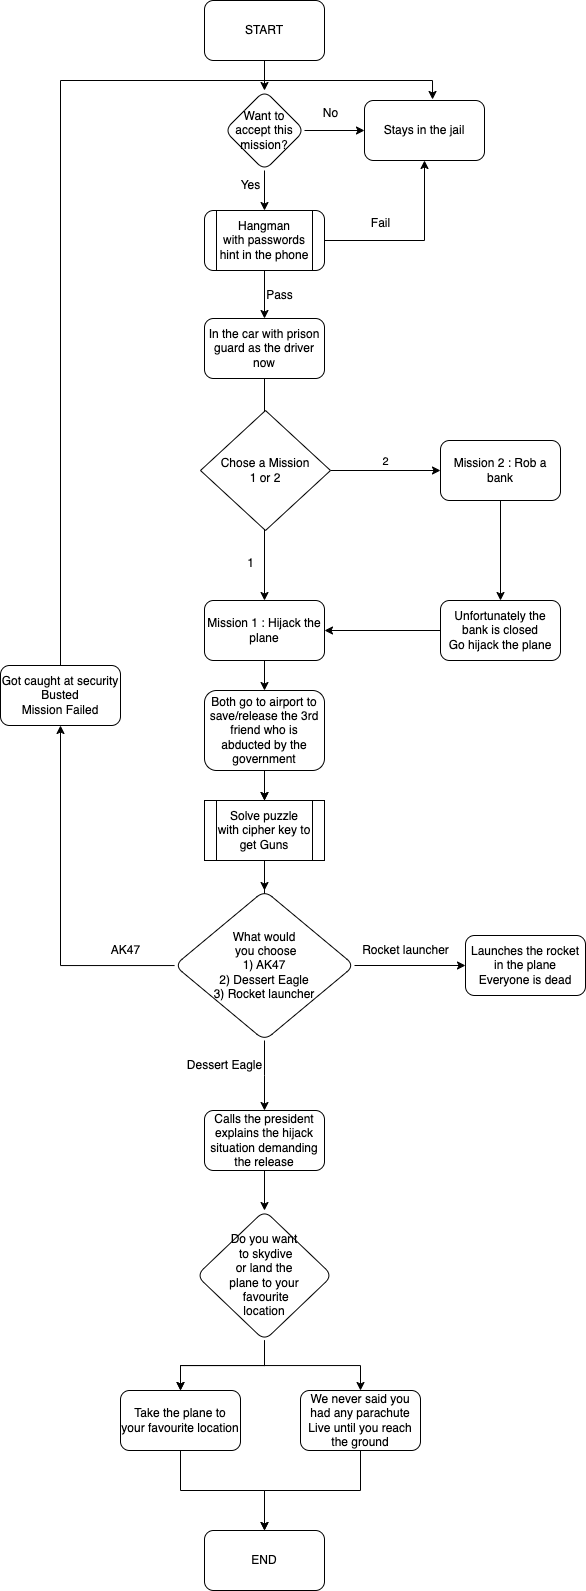

The diagram above was exported from draw.io. Its source (the exported page's mxGraphModel, read from the mxfile embedded in the PNG):
<mxGraphModel dx="1004" dy="638" grid="1" gridSize="10" guides="1" tooltips="1" connect="1" arrows="1" fold="1" page="0" pageScale="1" pageWidth="827" pageHeight="1169" math="0" shadow="0">
  <root>
    <mxCell id="0" />
    <mxCell id="1" parent="0" />
    <mxCell id="GkS1HpSbNvn1rEAxH1Ve-5" value="" style="edgeStyle=orthogonalEdgeStyle;rounded=0;orthogonalLoop=1;jettySize=auto;html=1;" parent="1" source="GkS1HpSbNvn1rEAxH1Ve-1" target="GkS1HpSbNvn1rEAxH1Ve-4" edge="1">
      <mxGeometry relative="1" as="geometry" />
    </mxCell>
    <mxCell id="GkS1HpSbNvn1rEAxH1Ve-1" value="START" style="rounded=1;whiteSpace=wrap;html=1;" parent="1" vertex="1">
      <mxGeometry x="354" y="60" width="120" height="60" as="geometry" />
    </mxCell>
    <mxCell id="GkS1HpSbNvn1rEAxH1Ve-9" value="" style="edgeStyle=orthogonalEdgeStyle;rounded=0;orthogonalLoop=1;jettySize=auto;html=1;" parent="1" source="GkS1HpSbNvn1rEAxH1Ve-4" target="GkS1HpSbNvn1rEAxH1Ve-8" edge="1">
      <mxGeometry relative="1" as="geometry" />
    </mxCell>
    <mxCell id="GkS1HpSbNvn1rEAxH1Ve-14" value="" style="edgeStyle=orthogonalEdgeStyle;rounded=0;orthogonalLoop=1;jettySize=auto;html=1;" parent="1" source="GkS1HpSbNvn1rEAxH1Ve-4" target="GkS1HpSbNvn1rEAxH1Ve-13" edge="1">
      <mxGeometry relative="1" as="geometry" />
    </mxCell>
    <mxCell id="GkS1HpSbNvn1rEAxH1Ve-4" value="Want to accept this mission?" style="rhombus;whiteSpace=wrap;html=1;rounded=1;" parent="1" vertex="1">
      <mxGeometry x="374" y="150" width="80" height="80" as="geometry" />
    </mxCell>
    <mxCell id="GkS1HpSbNvn1rEAxH1Ve-8" value="Stays in the jail" style="whiteSpace=wrap;html=1;rounded=1;" parent="1" vertex="1">
      <mxGeometry x="514" y="160" width="120" height="60" as="geometry" />
    </mxCell>
    <mxCell id="GkS1HpSbNvn1rEAxH1Ve-11" value="No" style="text;html=1;align=center;verticalAlign=middle;resizable=0;points=[];autosize=1;strokeColor=none;fillColor=none;" parent="1" vertex="1">
      <mxGeometry x="460" y="158" width="40" height="30" as="geometry" />
    </mxCell>
    <mxCell id="vC25s8aVKDXX56hISnPq-1" style="edgeStyle=orthogonalEdgeStyle;rounded=0;orthogonalLoop=1;jettySize=auto;html=1;entryX=0.5;entryY=1;entryDx=0;entryDy=0;" parent="1" source="GkS1HpSbNvn1rEAxH1Ve-13" target="GkS1HpSbNvn1rEAxH1Ve-8" edge="1">
      <mxGeometry relative="1" as="geometry" />
    </mxCell>
    <mxCell id="vC25s8aVKDXX56hISnPq-4" value="" style="edgeStyle=orthogonalEdgeStyle;rounded=0;orthogonalLoop=1;jettySize=auto;html=1;" parent="1" source="GkS1HpSbNvn1rEAxH1Ve-13" target="vC25s8aVKDXX56hISnPq-3" edge="1">
      <mxGeometry relative="1" as="geometry" />
    </mxCell>
    <mxCell id="GkS1HpSbNvn1rEAxH1Ve-13" value="Hangman&lt;br&gt;with passwords hint in the phone" style="shape=process;whiteSpace=wrap;html=1;backgroundOutline=1;rounded=1;" parent="1" vertex="1">
      <mxGeometry x="354" y="270" width="120" height="60" as="geometry" />
    </mxCell>
    <mxCell id="GkS1HpSbNvn1rEAxH1Ve-15" value="Yes" style="text;html=1;align=center;verticalAlign=middle;resizable=0;points=[];autosize=1;strokeColor=none;fillColor=none;" parent="1" vertex="1">
      <mxGeometry x="380" y="230" width="40" height="30" as="geometry" />
    </mxCell>
    <mxCell id="vC25s8aVKDXX56hISnPq-2" value="Fail" style="text;html=1;align=center;verticalAlign=middle;resizable=0;points=[];autosize=1;strokeColor=none;fillColor=none;" parent="1" vertex="1">
      <mxGeometry x="510" y="268" width="40" height="30" as="geometry" />
    </mxCell>
    <mxCell id="vC25s8aVKDXX56hISnPq-7" value="" style="edgeStyle=orthogonalEdgeStyle;rounded=0;orthogonalLoop=1;jettySize=auto;html=1;" parent="1" source="vC25s8aVKDXX56hISnPq-3" target="vC25s8aVKDXX56hISnPq-6" edge="1">
      <mxGeometry relative="1" as="geometry" />
    </mxCell>
    <mxCell id="vC25s8aVKDXX56hISnPq-3" value="In the car with prison guard as the driver now" style="whiteSpace=wrap;html=1;rounded=1;" parent="1" vertex="1">
      <mxGeometry x="354" y="378" width="120" height="60" as="geometry" />
    </mxCell>
    <mxCell id="vC25s8aVKDXX56hISnPq-5" value="Pass" style="text;html=1;align=center;verticalAlign=middle;resizable=0;points=[];autosize=1;strokeColor=none;fillColor=none;" parent="1" vertex="1">
      <mxGeometry x="404" y="340" width="50" height="30" as="geometry" />
    </mxCell>
    <mxCell id="vC25s8aVKDXX56hISnPq-12" value="" style="edgeStyle=orthogonalEdgeStyle;rounded=0;orthogonalLoop=1;jettySize=auto;html=1;" parent="1" source="vC25s8aVKDXX56hISnPq-6" target="vC25s8aVKDXX56hISnPq-11" edge="1">
      <mxGeometry relative="1" as="geometry" />
    </mxCell>
    <mxCell id="vC25s8aVKDXX56hISnPq-6" value="Mission 1 : Hijack the plane" style="whiteSpace=wrap;html=1;rounded=1;" parent="1" vertex="1">
      <mxGeometry x="354" y="660" width="120" height="60" as="geometry" />
    </mxCell>
    <mxCell id="vC25s8aVKDXX56hISnPq-38" value="" style="edgeStyle=orthogonalEdgeStyle;rounded=0;orthogonalLoop=1;jettySize=auto;html=1;" parent="1" source="vC25s8aVKDXX56hISnPq-9" target="vC25s8aVKDXX56hISnPq-37" edge="1">
      <mxGeometry relative="1" as="geometry" />
    </mxCell>
    <mxCell id="vC25s8aVKDXX56hISnPq-9" value="Mission 2 : Rob a bank" style="whiteSpace=wrap;html=1;rounded=1;" parent="1" vertex="1">
      <mxGeometry x="590" y="500" width="120" height="60" as="geometry" />
    </mxCell>
    <mxCell id="vC25s8aVKDXX56hISnPq-14" value="" style="edgeStyle=orthogonalEdgeStyle;rounded=0;orthogonalLoop=1;jettySize=auto;html=1;" parent="1" source="vC25s8aVKDXX56hISnPq-11" edge="1">
      <mxGeometry relative="1" as="geometry">
        <mxPoint x="414" y="1080" as="targetPoint" />
      </mxGeometry>
    </mxCell>
    <mxCell id="vC25s8aVKDXX56hISnPq-18" value="" style="edgeStyle=orthogonalEdgeStyle;rounded=0;orthogonalLoop=1;jettySize=auto;html=1;" parent="1" source="vC25s8aVKDXX56hISnPq-11" edge="1">
      <mxGeometry relative="1" as="geometry">
        <mxPoint x="414" y="1080" as="targetPoint" />
      </mxGeometry>
    </mxCell>
    <mxCell id="vC25s8aVKDXX56hISnPq-20" value="" style="edgeStyle=orthogonalEdgeStyle;rounded=0;orthogonalLoop=1;jettySize=auto;html=1;" parent="1" source="vC25s8aVKDXX56hISnPq-24" edge="1">
      <mxGeometry relative="1" as="geometry">
        <mxPoint x="414" y="1170" as="targetPoint" />
      </mxGeometry>
    </mxCell>
    <mxCell id="vC25s8aVKDXX56hISnPq-25" value="" style="edgeStyle=orthogonalEdgeStyle;rounded=0;orthogonalLoop=1;jettySize=auto;html=1;" parent="1" source="vC25s8aVKDXX56hISnPq-11" edge="1">
      <mxGeometry relative="1" as="geometry">
        <mxPoint x="414" y="860" as="targetPoint" />
      </mxGeometry>
    </mxCell>
    <mxCell id="vC25s8aVKDXX56hISnPq-11" value="Both go to airport to save/release the 3rd friend who is abducted by the government" style="whiteSpace=wrap;html=1;rounded=1;" parent="1" vertex="1">
      <mxGeometry x="354" y="750" width="120" height="80" as="geometry" />
    </mxCell>
    <mxCell id="vC25s8aVKDXX56hISnPq-27" value="" style="edgeStyle=orthogonalEdgeStyle;rounded=0;orthogonalLoop=1;jettySize=auto;html=1;" parent="1" source="vC25s8aVKDXX56hISnPq-11" edge="1">
      <mxGeometry relative="1" as="geometry">
        <mxPoint x="414" y="830" as="sourcePoint" />
        <mxPoint x="414" y="860" as="targetPoint" />
      </mxGeometry>
    </mxCell>
    <mxCell id="vC25s8aVKDXX56hISnPq-29" value="" style="edgeStyle=orthogonalEdgeStyle;rounded=0;orthogonalLoop=1;jettySize=auto;html=1;" parent="1" source="vC25s8aVKDXX56hISnPq-24" target="vC25s8aVKDXX56hISnPq-28" edge="1">
      <mxGeometry relative="1" as="geometry" />
    </mxCell>
    <mxCell id="bwgG5tKWF8OV7YFjJxqe-2" value="" style="edgeStyle=orthogonalEdgeStyle;rounded=0;orthogonalLoop=1;jettySize=auto;html=1;" edge="1" parent="1" source="vC25s8aVKDXX56hISnPq-24" target="bwgG5tKWF8OV7YFjJxqe-1">
      <mxGeometry relative="1" as="geometry" />
    </mxCell>
    <mxCell id="vC25s8aVKDXX56hISnPq-28" value="Got caught at security&lt;br&gt;Busted&lt;br&gt;Mission Failed" style="whiteSpace=wrap;html=1;rounded=1;" parent="1" vertex="1">
      <mxGeometry x="150" y="725" width="120" height="60" as="geometry" />
    </mxCell>
    <mxCell id="vC25s8aVKDXX56hISnPq-30" value="AK47" style="text;html=1;align=center;verticalAlign=middle;resizable=0;points=[];autosize=1;strokeColor=none;fillColor=none;" parent="1" vertex="1">
      <mxGeometry x="250" y="995" width="50" height="30" as="geometry" />
    </mxCell>
    <mxCell id="vC25s8aVKDXX56hISnPq-31" style="edgeStyle=orthogonalEdgeStyle;rounded=0;orthogonalLoop=1;jettySize=auto;html=1;exitX=0.5;exitY=0;exitDx=0;exitDy=0;entryX=0.567;entryY=-0.017;entryDx=0;entryDy=0;entryPerimeter=0;" parent="1" source="vC25s8aVKDXX56hISnPq-28" target="GkS1HpSbNvn1rEAxH1Ve-8" edge="1">
      <mxGeometry relative="1" as="geometry" />
    </mxCell>
    <mxCell id="vC25s8aVKDXX56hISnPq-32" value="Dessert Eagle" style="text;html=1;align=center;verticalAlign=middle;resizable=0;points=[];autosize=1;strokeColor=none;fillColor=none;" parent="1" vertex="1">
      <mxGeometry x="324" y="1110" width="100" height="30" as="geometry" />
    </mxCell>
    <mxCell id="vC25s8aVKDXX56hISnPq-36" value="" style="edgeStyle=orthogonalEdgeStyle;rounded=0;orthogonalLoop=1;jettySize=auto;html=1;" parent="1" source="vC25s8aVKDXX56hISnPq-34" target="vC25s8aVKDXX56hISnPq-35" edge="1">
      <mxGeometry relative="1" as="geometry" />
    </mxCell>
    <mxCell id="vC25s8aVKDXX56hISnPq-34" value="Calls the president&lt;br style=&quot;border-color: var(--border-color);&quot;&gt;explains the hijack situation demanding the release" style="rounded=1;whiteSpace=wrap;html=1;" parent="1" vertex="1">
      <mxGeometry x="354" y="1170" width="120" height="60" as="geometry" />
    </mxCell>
    <mxCell id="bwgG5tKWF8OV7YFjJxqe-7" value="" style="edgeStyle=orthogonalEdgeStyle;rounded=0;orthogonalLoop=1;jettySize=auto;html=1;" edge="1" parent="1" source="vC25s8aVKDXX56hISnPq-35" target="bwgG5tKWF8OV7YFjJxqe-6">
      <mxGeometry relative="1" as="geometry" />
    </mxCell>
    <mxCell id="bwgG5tKWF8OV7YFjJxqe-11" value="" style="edgeStyle=orthogonalEdgeStyle;rounded=0;orthogonalLoop=1;jettySize=auto;html=1;" edge="1" parent="1" source="vC25s8aVKDXX56hISnPq-35" target="bwgG5tKWF8OV7YFjJxqe-6">
      <mxGeometry relative="1" as="geometry" />
    </mxCell>
    <mxCell id="bwgG5tKWF8OV7YFjJxqe-13" value="" style="edgeStyle=orthogonalEdgeStyle;rounded=0;orthogonalLoop=1;jettySize=auto;html=1;" edge="1" parent="1" source="vC25s8aVKDXX56hISnPq-35" target="bwgG5tKWF8OV7YFjJxqe-12">
      <mxGeometry relative="1" as="geometry" />
    </mxCell>
    <mxCell id="vC25s8aVKDXX56hISnPq-35" value="Do you want&lt;br&gt;&amp;nbsp;to&amp;nbsp;skydive &lt;br&gt;or land the &lt;br&gt;plane to your&lt;br&gt;&amp;nbsp;favourite&lt;br&gt;location" style="rhombus;whiteSpace=wrap;html=1;rounded=1;" parent="1" vertex="1">
      <mxGeometry x="346" y="1270" width="136" height="130" as="geometry" />
    </mxCell>
    <mxCell id="vC25s8aVKDXX56hISnPq-42" style="edgeStyle=orthogonalEdgeStyle;rounded=0;orthogonalLoop=1;jettySize=auto;html=1;" parent="1" source="vC25s8aVKDXX56hISnPq-37" target="vC25s8aVKDXX56hISnPq-6" edge="1">
      <mxGeometry relative="1" as="geometry" />
    </mxCell>
    <mxCell id="vC25s8aVKDXX56hISnPq-37" value="Unfortunately the bank is closed&lt;br&gt;Go hijack the plane" style="whiteSpace=wrap;html=1;rounded=1;" parent="1" vertex="1">
      <mxGeometry x="590" y="660" width="120" height="60" as="geometry" />
    </mxCell>
    <mxCell id="vC25s8aVKDXX56hISnPq-41" style="edgeStyle=orthogonalEdgeStyle;rounded=0;orthogonalLoop=1;jettySize=auto;html=1;entryX=0;entryY=0.5;entryDx=0;entryDy=0;" parent="1" source="vC25s8aVKDXX56hISnPq-39" target="vC25s8aVKDXX56hISnPq-9" edge="1">
      <mxGeometry relative="1" as="geometry" />
    </mxCell>
    <mxCell id="vC25s8aVKDXX56hISnPq-43" value="2" style="edgeLabel;html=1;align=center;verticalAlign=middle;resizable=0;points=[];" parent="vC25s8aVKDXX56hISnPq-41" connectable="0" vertex="1">
      <mxGeometry x="-0.0101" y="-2" relative="1" as="geometry">
        <mxPoint y="-12" as="offset" />
      </mxGeometry>
    </mxCell>
    <mxCell id="vC25s8aVKDXX56hISnPq-39" value="Chose a Mission&lt;br&gt;1 or 2" style="rhombus;whiteSpace=wrap;html=1;" parent="1" vertex="1">
      <mxGeometry x="350" y="470" width="130" height="120" as="geometry" />
    </mxCell>
    <mxCell id="vC25s8aVKDXX56hISnPq-40" value="1" style="text;html=1;align=center;verticalAlign=middle;resizable=0;points=[];autosize=1;strokeColor=none;fillColor=none;" parent="1" vertex="1">
      <mxGeometry x="385" y="608" width="30" height="30" as="geometry" />
    </mxCell>
    <mxCell id="bwgG5tKWF8OV7YFjJxqe-1" value="Launches the rocket in the plane&lt;br&gt;Everyone is dead" style="whiteSpace=wrap;html=1;rounded=1;" vertex="1" parent="1">
      <mxGeometry x="615" y="995" width="120" height="60" as="geometry" />
    </mxCell>
    <mxCell id="bwgG5tKWF8OV7YFjJxqe-3" value="Rocket launcher" style="text;html=1;align=center;verticalAlign=middle;resizable=0;points=[];autosize=1;strokeColor=none;fillColor=none;" vertex="1" parent="1">
      <mxGeometry x="500" y="995" width="110" height="30" as="geometry" />
    </mxCell>
    <mxCell id="bwgG5tKWF8OV7YFjJxqe-5" value="" style="edgeStyle=orthogonalEdgeStyle;rounded=0;orthogonalLoop=1;jettySize=auto;html=1;" edge="1" parent="1" source="vC25s8aVKDXX56hISnPq-11" target="vC25s8aVKDXX56hISnPq-24">
      <mxGeometry relative="1" as="geometry">
        <mxPoint x="414" y="1080" as="targetPoint" />
        <mxPoint x="414" y="830" as="sourcePoint" />
      </mxGeometry>
    </mxCell>
    <mxCell id="vC25s8aVKDXX56hISnPq-24" value="What would&lt;br&gt;&amp;nbsp;you choose&lt;br style=&quot;border-color: var(--border-color);&quot;&gt;1) AK47 &lt;br&gt;2) Dessert Eagle &lt;br&gt;3) Rocket launcher" style="rhombus;whiteSpace=wrap;html=1;rounded=1;" parent="1" vertex="1">
      <mxGeometry x="324" y="950" width="180" height="150" as="geometry" />
    </mxCell>
    <mxCell id="bwgG5tKWF8OV7YFjJxqe-9" value="" style="edgeStyle=orthogonalEdgeStyle;rounded=0;orthogonalLoop=1;jettySize=auto;html=1;" edge="1" parent="1" source="bwgG5tKWF8OV7YFjJxqe-6" target="bwgG5tKWF8OV7YFjJxqe-8">
      <mxGeometry relative="1" as="geometry" />
    </mxCell>
    <mxCell id="bwgG5tKWF8OV7YFjJxqe-6" value="Take the plane to your favourite location" style="whiteSpace=wrap;html=1;rounded=1;" vertex="1" parent="1">
      <mxGeometry x="270" y="1450" width="120" height="60" as="geometry" />
    </mxCell>
    <mxCell id="bwgG5tKWF8OV7YFjJxqe-8" value="END" style="whiteSpace=wrap;html=1;rounded=1;" vertex="1" parent="1">
      <mxGeometry x="354" y="1590" width="120" height="60" as="geometry" />
    </mxCell>
    <mxCell id="bwgG5tKWF8OV7YFjJxqe-10" value="Solve puzzle &lt;br&gt;with cipher key to get Guns&lt;br&gt;" style="shape=process;whiteSpace=wrap;html=1;backgroundOutline=1;" vertex="1" parent="1">
      <mxGeometry x="354" y="860" width="120" height="60" as="geometry" />
    </mxCell>
    <mxCell id="bwgG5tKWF8OV7YFjJxqe-14" style="edgeStyle=orthogonalEdgeStyle;rounded=0;orthogonalLoop=1;jettySize=auto;html=1;entryX=0.5;entryY=0;entryDx=0;entryDy=0;" edge="1" parent="1" source="bwgG5tKWF8OV7YFjJxqe-12" target="bwgG5tKWF8OV7YFjJxqe-8">
      <mxGeometry relative="1" as="geometry">
        <Array as="points">
          <mxPoint x="510" y="1550" />
          <mxPoint x="414" y="1550" />
        </Array>
      </mxGeometry>
    </mxCell>
    <mxCell id="bwgG5tKWF8OV7YFjJxqe-12" value="We never said you had any parachute&lt;br&gt;Live until you reach the ground" style="whiteSpace=wrap;html=1;rounded=1;" vertex="1" parent="1">
      <mxGeometry x="450" y="1450" width="120" height="60" as="geometry" />
    </mxCell>
  </root>
</mxGraphModel>